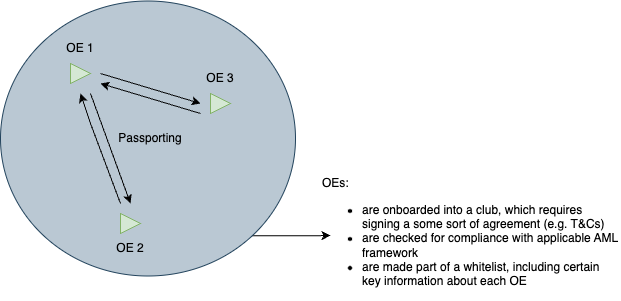

The diagram above was exported from draw.io. Its source (the exported page's mxGraphModel, read from the mxfile embedded in the PNG):
<mxGraphModel dx="921" dy="528" grid="1" gridSize="10" guides="1" tooltips="1" connect="1" arrows="1" fold="1" page="1" pageScale="1" pageWidth="827" pageHeight="1169" math="0" shadow="0">
  <root>
    <mxCell id="0" />
    <mxCell id="1" parent="0" />
    <mxCell id="tUL79Gap0S7mD8lyUoEL-31" style="edgeStyle=orthogonalEdgeStyle;rounded=0;orthogonalLoop=1;jettySize=auto;html=1;exitX=1;exitY=1;exitDx=0;exitDy=0;" edge="1" parent="1" source="tUL79Gap0S7mD8lyUoEL-29">
      <mxGeometry relative="1" as="geometry">
        <mxPoint x="430" y="372" as="targetPoint" />
      </mxGeometry>
    </mxCell>
    <mxCell id="tUL79Gap0S7mD8lyUoEL-29" value="" style="ellipse;whiteSpace=wrap;html=1;fillColor=#bac8d3;strokeColor=#23445d;" vertex="1" parent="1">
      <mxGeometry x="100" y="137.5" width="295" height="275" as="geometry" />
    </mxCell>
    <mxCell id="tUL79Gap0S7mD8lyUoEL-2" value="" style="triangle;whiteSpace=wrap;html=1;fillColor=#d5e8d4;strokeColor=#82b366;" vertex="1" parent="1">
      <mxGeometry x="170" y="200" width="20" height="20" as="geometry" />
    </mxCell>
    <mxCell id="tUL79Gap0S7mD8lyUoEL-5" value="" style="triangle;whiteSpace=wrap;html=1;fillColor=#d5e8d4;strokeColor=#82b366;" vertex="1" parent="1">
      <mxGeometry x="220" y="350" width="20" height="20" as="geometry" />
    </mxCell>
    <mxCell id="tUL79Gap0S7mD8lyUoEL-6" value="" style="triangle;whiteSpace=wrap;html=1;fillColor=#d5e8d4;strokeColor=#82b366;" vertex="1" parent="1">
      <mxGeometry x="310" y="230" width="20" height="20" as="geometry" />
    </mxCell>
    <mxCell id="tUL79Gap0S7mD8lyUoEL-7" value="OE 2" style="text;html=1;align=center;verticalAlign=middle;whiteSpace=wrap;rounded=0;" vertex="1" parent="1">
      <mxGeometry x="200" y="370" width="60" height="30" as="geometry" />
    </mxCell>
    <mxCell id="tUL79Gap0S7mD8lyUoEL-8" value="OE 1" style="text;html=1;align=center;verticalAlign=middle;whiteSpace=wrap;rounded=0;" vertex="1" parent="1">
      <mxGeometry x="150" y="170" width="60" height="30" as="geometry" />
    </mxCell>
    <mxCell id="tUL79Gap0S7mD8lyUoEL-9" value="OE 3" style="text;html=1;align=center;verticalAlign=middle;whiteSpace=wrap;rounded=0;" vertex="1" parent="1">
      <mxGeometry x="290" y="200" width="60" height="30" as="geometry" />
    </mxCell>
    <mxCell id="tUL79Gap0S7mD8lyUoEL-16" value="" style="endArrow=classic;html=1;rounded=0;" edge="1" parent="1">
      <mxGeometry width="50" height="50" relative="1" as="geometry">
        <mxPoint x="220" y="340" as="sourcePoint" />
        <mxPoint x="180" y="230" as="targetPoint" />
        <Array as="points">
          <mxPoint x="190" y="260" />
        </Array>
      </mxGeometry>
    </mxCell>
    <mxCell id="tUL79Gap0S7mD8lyUoEL-19" value="" style="endArrow=classic;html=1;rounded=0;" edge="1" parent="1">
      <mxGeometry width="50" height="50" relative="1" as="geometry">
        <mxPoint x="190" y="230" as="sourcePoint" />
        <mxPoint x="230" y="340" as="targetPoint" />
      </mxGeometry>
    </mxCell>
    <mxCell id="tUL79Gap0S7mD8lyUoEL-20" value="Passporting" style="text;html=1;align=center;verticalAlign=middle;whiteSpace=wrap;rounded=0;" vertex="1" parent="1">
      <mxGeometry x="220" y="260" width="60" height="30" as="geometry" />
    </mxCell>
    <mxCell id="tUL79Gap0S7mD8lyUoEL-24" value="" style="endArrow=classic;html=1;rounded=0;" edge="1" parent="1">
      <mxGeometry width="50" height="50" relative="1" as="geometry">
        <mxPoint x="200" y="210" as="sourcePoint" />
        <mxPoint x="300" y="240" as="targetPoint" />
      </mxGeometry>
    </mxCell>
    <mxCell id="tUL79Gap0S7mD8lyUoEL-25" value="" style="endArrow=classic;html=1;rounded=0;" edge="1" parent="1">
      <mxGeometry width="50" height="50" relative="1" as="geometry">
        <mxPoint x="300" y="250" as="sourcePoint" />
        <mxPoint x="200" y="220" as="targetPoint" />
        <Array as="points" />
      </mxGeometry>
    </mxCell>
    <mxCell id="tUL79Gap0S7mD8lyUoEL-32" value="OEs:&lt;div&gt;&lt;ul&gt;&lt;li&gt;are onboarded into a club, which requires signing a some sort of agreement (e.g. T&amp;amp;Cs)&lt;/li&gt;&lt;li&gt;are checked for compliance with applicable AML framework&amp;nbsp;&lt;/li&gt;&lt;li&gt;are made part of a whitelist, including certain key information about each OE&lt;/li&gt;&lt;/ul&gt;&lt;/div&gt;" style="text;html=1;align=left;verticalAlign=middle;whiteSpace=wrap;rounded=0;" vertex="1" parent="1">
      <mxGeometry x="420" y="360" width="300" height="30" as="geometry" />
    </mxCell>
  </root>
</mxGraphModel>